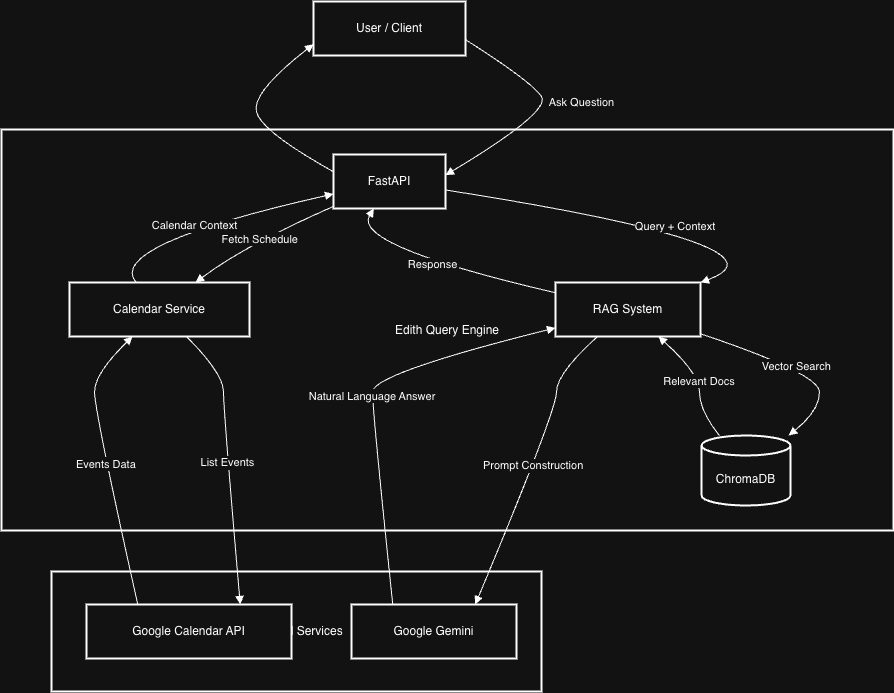

The diagram above was exported from draw.io. Its source (the exported page's mxGraphModel, read from the mxfile embedded in the PNG):
<mxGraphModel dx="1394" dy="754" grid="1" gridSize="10" guides="1" tooltips="1" connect="1" arrows="1" fold="1" page="1" pageScale="1" pageWidth="850" pageHeight="1100" math="0" shadow="0">
  <root>
    <mxCell id="0" />
    <mxCell id="1" parent="0" />
    <mxCell id="ExwjVobYBfubnbGiuCfh-1" parent="1" style="whiteSpace=wrap;strokeWidth=2;" value="External Services" vertex="1">
      <mxGeometry height="120" width="490" x="580" y="590" as="geometry" />
    </mxCell>
    <mxCell id="ExwjVobYBfubnbGiuCfh-2" parent="1" style="whiteSpace=wrap;strokeWidth=2;" value="Edith Query Engine" vertex="1">
      <mxGeometry height="401" width="892" x="530" y="148" as="geometry" />
    </mxCell>
    <mxCell id="ExwjVobYBfubnbGiuCfh-3" parent="1" style="whiteSpace=wrap;strokeWidth=2;" value="User / Client" vertex="1">
      <mxGeometry height="54" width="152" x="842" y="20" as="geometry" />
    </mxCell>
    <mxCell id="ExwjVobYBfubnbGiuCfh-4" parent="1" style="whiteSpace=wrap;strokeWidth=2;" value="FastAPI" vertex="1">
      <mxGeometry height="54" width="112" x="862" y="173" as="geometry" />
    </mxCell>
    <mxCell id="ExwjVobYBfubnbGiuCfh-5" parent="1" style="whiteSpace=wrap;strokeWidth=2;" value="Calendar Service" vertex="1">
      <mxGeometry height="54" width="180" x="598" y="301" as="geometry" />
    </mxCell>
    <mxCell id="ExwjVobYBfubnbGiuCfh-6" parent="1" style="whiteSpace=wrap;strokeWidth=2;" value="RAG System" vertex="1">
      <mxGeometry height="54" width="145" x="1084" y="301" as="geometry" />
    </mxCell>
    <mxCell id="ExwjVobYBfubnbGiuCfh-7" parent="1" style="shape=cylinder3;boundedLbl=1;backgroundOutline=1;size=10;strokeWidth=2;whiteSpace=wrap;" value="ChromaDB" vertex="1">
      <mxGeometry height="70" width="89" x="1230" y="454" as="geometry" />
    </mxCell>
    <mxCell id="ExwjVobYBfubnbGiuCfh-8" parent="1" style="whiteSpace=wrap;strokeWidth=2;" value="Google Calendar API" vertex="1">
      <mxGeometry height="54" width="205" x="615" y="623" as="geometry" />
    </mxCell>
    <mxCell id="ExwjVobYBfubnbGiuCfh-9" parent="1" style="whiteSpace=wrap;strokeWidth=2;" value="Google Gemini" vertex="1">
      <mxGeometry height="54" width="165" x="880" y="623" as="geometry" />
    </mxCell>
    <mxCell id="ExwjVobYBfubnbGiuCfh-10" edge="1" parent="1" source="ExwjVobYBfubnbGiuCfh-3" style="curved=1;startArrow=none;endArrow=block;exitX=1.01;exitY=0.71;entryX=1.01;entryY=0.38;rounded=0;" target="ExwjVobYBfubnbGiuCfh-4" value="Ask Question">
      <mxGeometry relative="1" x="-0.0396" y="32" as="geometry">
        <mxPoint x="14" y="-37" as="offset" />
        <Array as="points">
          <mxPoint x="1060" y="100" />
          <mxPoint x="1080" y="130" />
        </Array>
      </mxGeometry>
    </mxCell>
    <mxCell id="ExwjVobYBfubnbGiuCfh-11" edge="1" parent="1" source="ExwjVobYBfubnbGiuCfh-4" style="curved=1;startArrow=none;endArrow=block;exitX=0;exitY=0.96;entryX=0.7;entryY=0;rounded=0;" target="ExwjVobYBfubnbGiuCfh-5" value="Fetch Schedule">
      <mxGeometry relative="1" as="geometry">
        <Array as="points">
          <mxPoint x="773" y="264" />
        </Array>
      </mxGeometry>
    </mxCell>
    <mxCell id="ExwjVobYBfubnbGiuCfh-12" edge="1" parent="1" source="ExwjVobYBfubnbGiuCfh-5" style="curved=1;startArrow=none;endArrow=block;exitX=0.65;exitY=1;entryX=0.75;entryY=0;rounded=0;entryDx=0;entryDy=0;" target="ExwjVobYBfubnbGiuCfh-8" value="List Events">
      <mxGeometry relative="1" as="geometry">
        <Array as="points">
          <mxPoint x="752" y="392" />
          <mxPoint x="752" y="429" />
        </Array>
      </mxGeometry>
    </mxCell>
    <mxCell id="ExwjVobYBfubnbGiuCfh-13" edge="1" parent="1" source="ExwjVobYBfubnbGiuCfh-8" style="curved=1;startArrow=none;endArrow=block;exitX=0.25;exitY=0;entryX=0.35;entryY=1;rounded=0;exitDx=0;exitDy=0;" target="ExwjVobYBfubnbGiuCfh-5" value="Events Data">
      <mxGeometry relative="1" as="geometry">
        <Array as="points">
          <mxPoint x="623" y="429" />
          <mxPoint x="623" y="392" />
        </Array>
      </mxGeometry>
    </mxCell>
    <mxCell id="ExwjVobYBfubnbGiuCfh-14" edge="1" parent="1" source="ExwjVobYBfubnbGiuCfh-5" style="curved=1;startArrow=none;endArrow=block;exitX=0.37;exitY=0;entryX=0;entryY=0.73;rounded=0;" target="ExwjVobYBfubnbGiuCfh-4" value="Calendar Context">
      <mxGeometry relative="1" as="geometry">
        <Array as="points">
          <mxPoint x="633" y="264" />
        </Array>
      </mxGeometry>
    </mxCell>
    <mxCell id="ExwjVobYBfubnbGiuCfh-15" edge="1" parent="1" source="ExwjVobYBfubnbGiuCfh-4" style="curved=1;startArrow=none;endArrow=block;exitX=1.01;exitY=0.66;entryX=1;entryY=0;rounded=0;" target="ExwjVobYBfubnbGiuCfh-6" value="Query + Context">
      <mxGeometry relative="1" as="geometry">
        <Array as="points">
          <mxPoint x="1329" y="264" />
        </Array>
      </mxGeometry>
    </mxCell>
    <mxCell id="ExwjVobYBfubnbGiuCfh-16" edge="1" parent="1" source="ExwjVobYBfubnbGiuCfh-6" style="curved=1;startArrow=none;endArrow=block;exitX=1;exitY=0.95;entryX=0.98;entryY=0;rounded=0;" target="ExwjVobYBfubnbGiuCfh-7" value="Vector Search">
      <mxGeometry relative="1" as="geometry">
        <Array as="points">
          <mxPoint x="1348" y="392" />
          <mxPoint x="1348" y="429" />
        </Array>
      </mxGeometry>
    </mxCell>
    <mxCell id="ExwjVobYBfubnbGiuCfh-17" edge="1" parent="1" source="ExwjVobYBfubnbGiuCfh-7" style="curved=1;startArrow=none;endArrow=block;exitX=0.2;exitY=0;entryX=0.71;entryY=1;rounded=0;" target="ExwjVobYBfubnbGiuCfh-6" value="Relevant Docs">
      <mxGeometry relative="1" as="geometry">
        <Array as="points">
          <mxPoint x="1228" y="429" />
          <mxPoint x="1228" y="392" />
        </Array>
      </mxGeometry>
    </mxCell>
    <mxCell id="ExwjVobYBfubnbGiuCfh-18" edge="1" parent="1" source="ExwjVobYBfubnbGiuCfh-6" style="curved=1;startArrow=none;endArrow=block;exitX=0.29;exitY=1;entryX=0.75;entryY=0;rounded=0;entryDx=0;entryDy=0;" target="ExwjVobYBfubnbGiuCfh-9" value="Prompt Construction">
      <mxGeometry relative="1" as="geometry">
        <Array as="points">
          <mxPoint x="1085" y="392" />
          <mxPoint x="1085" y="429" />
        </Array>
      </mxGeometry>
    </mxCell>
    <mxCell id="ExwjVobYBfubnbGiuCfh-19" edge="1" parent="1" source="ExwjVobYBfubnbGiuCfh-9" style="curved=1;startArrow=none;endArrow=block;exitX=0.25;exitY=0;entryX=0;entryY=0.84;rounded=0;exitDx=0;exitDy=0;" target="ExwjVobYBfubnbGiuCfh-6" value="Natural Language Answer">
      <mxGeometry relative="1" as="geometry">
        <Array as="points">
          <mxPoint x="901" y="429" />
          <mxPoint x="901" y="392" />
        </Array>
      </mxGeometry>
    </mxCell>
    <mxCell id="ExwjVobYBfubnbGiuCfh-20" edge="1" parent="1" source="ExwjVobYBfubnbGiuCfh-6" style="curved=1;startArrow=none;endArrow=block;exitX=0;exitY=0.19;entryX=0.36;entryY=1;rounded=0;" target="ExwjVobYBfubnbGiuCfh-4" value="Response">
      <mxGeometry relative="1" as="geometry">
        <Array as="points">
          <mxPoint x="880" y="264" />
        </Array>
      </mxGeometry>
    </mxCell>
    <mxCell id="ExwjVobYBfubnbGiuCfh-21" edge="1" parent="1" source="ExwjVobYBfubnbGiuCfh-4" style="curved=1;startArrow=none;endArrow=block;exitX=0;exitY=0.32;entryX=0;entryY=0.79;rounded=0;" target="ExwjVobYBfubnbGiuCfh-3" value="">
      <mxGeometry relative="1" as="geometry">
        <Array as="points">
          <mxPoint x="790" y="150" />
          <mxPoint x="780" y="111" />
        </Array>
      </mxGeometry>
    </mxCell>
  </root>
</mxGraphModel>